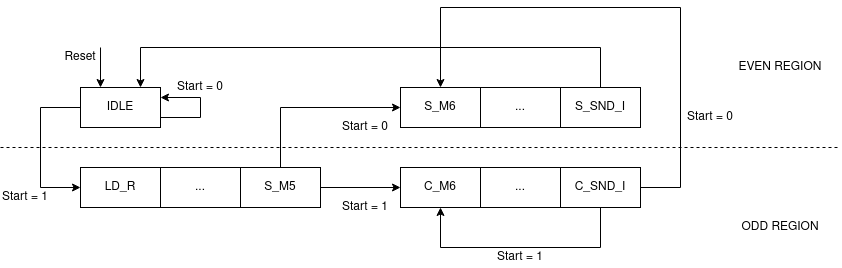

The diagram above was exported from draw.io. Its source (the exported page's mxGraphModel, read from the mxfile embedded in the PNG):
<mxGraphModel dx="1350" dy="775" grid="1" gridSize="10" guides="1" tooltips="1" connect="1" arrows="1" fold="1" page="1" pageScale="1" pageWidth="1169" pageHeight="1654" math="0" shadow="0">
  <root>
    <mxCell id="0" />
    <mxCell id="1" parent="0" />
    <mxCell id="8SEZV6YeFeMhUBtPanzo-1" value="LD_R" style="rounded=0;whiteSpace=wrap;html=1;" parent="1" vertex="1">
      <mxGeometry x="160" y="200" width="80" height="40" as="geometry" />
    </mxCell>
    <mxCell id="8SEZV6YeFeMhUBtPanzo-2" value="" style="endArrow=none;dashed=1;html=1;" parent="1" edge="1">
      <mxGeometry width="50" height="50" relative="1" as="geometry">
        <mxPoint x="80" y="180" as="sourcePoint" />
        <mxPoint x="920" y="180" as="targetPoint" />
      </mxGeometry>
    </mxCell>
    <mxCell id="8SEZV6YeFeMhUBtPanzo-7" style="edgeStyle=orthogonalEdgeStyle;rounded=0;orthogonalLoop=1;jettySize=auto;html=1;exitX=1;exitY=0.5;exitDx=0;exitDy=0;entryX=0;entryY=0.5;entryDx=0;entryDy=0;" parent="1" source="8SEZV6YeFeMhUBtPanzo-3" target="8SEZV6YeFeMhUBtPanzo-6" edge="1">
      <mxGeometry relative="1" as="geometry" />
    </mxCell>
    <mxCell id="8SEZV6YeFeMhUBtPanzo-17" style="edgeStyle=orthogonalEdgeStyle;rounded=0;orthogonalLoop=1;jettySize=auto;html=1;exitX=0.5;exitY=0;exitDx=0;exitDy=0;entryX=0;entryY=0.5;entryDx=0;entryDy=0;" parent="1" source="8SEZV6YeFeMhUBtPanzo-3" target="8SEZV6YeFeMhUBtPanzo-8" edge="1">
      <mxGeometry relative="1" as="geometry" />
    </mxCell>
    <mxCell id="8SEZV6YeFeMhUBtPanzo-3" value="S_M5" style="rounded=0;whiteSpace=wrap;html=1;" parent="1" vertex="1">
      <mxGeometry x="320" y="200" width="80" height="40" as="geometry" />
    </mxCell>
    <mxCell id="8SEZV6YeFeMhUBtPanzo-4" value="..." style="rounded=0;whiteSpace=wrap;html=1;" parent="1" vertex="1">
      <mxGeometry x="240" y="200" width="80" height="40" as="geometry" />
    </mxCell>
    <mxCell id="8SEZV6YeFeMhUBtPanzo-16" style="edgeStyle=orthogonalEdgeStyle;rounded=0;orthogonalLoop=1;jettySize=auto;html=1;exitX=0;exitY=0.5;exitDx=0;exitDy=0;entryX=0;entryY=0.5;entryDx=0;entryDy=0;" parent="1" source="8SEZV6YeFeMhUBtPanzo-5" target="8SEZV6YeFeMhUBtPanzo-1" edge="1">
      <mxGeometry relative="1" as="geometry">
        <Array as="points">
          <mxPoint x="120" y="140" />
          <mxPoint x="120" y="220" />
        </Array>
      </mxGeometry>
    </mxCell>
    <mxCell id="8SEZV6YeFeMhUBtPanzo-22" style="edgeStyle=orthogonalEdgeStyle;rounded=0;orthogonalLoop=1;jettySize=auto;html=1;exitX=0.25;exitY=0;exitDx=0;exitDy=0;entryX=0.25;entryY=0;entryDx=0;entryDy=0;" parent="1" target="8SEZV6YeFeMhUBtPanzo-5" edge="1">
      <mxGeometry relative="1" as="geometry">
        <mxPoint x="180.0344827586207" y="80" as="sourcePoint" />
      </mxGeometry>
    </mxCell>
    <mxCell id="8SEZV6YeFeMhUBtPanzo-5" value="IDLE" style="rounded=0;whiteSpace=wrap;html=1;" parent="1" vertex="1">
      <mxGeometry x="160" y="120" width="80" height="40" as="geometry" />
    </mxCell>
    <mxCell id="8SEZV6YeFeMhUBtPanzo-6" value="C_M6" style="rounded=0;whiteSpace=wrap;html=1;" parent="1" vertex="1">
      <mxGeometry x="480" y="200" width="80" height="40" as="geometry" />
    </mxCell>
    <mxCell id="8SEZV6YeFeMhUBtPanzo-8" value="S_M6" style="rounded=0;whiteSpace=wrap;html=1;" parent="1" vertex="1">
      <mxGeometry x="480" y="120" width="80" height="40" as="geometry" />
    </mxCell>
    <mxCell id="8SEZV6YeFeMhUBtPanzo-10" value="..." style="rounded=0;whiteSpace=wrap;html=1;" parent="1" vertex="1">
      <mxGeometry x="560" y="120" width="80" height="40" as="geometry" />
    </mxCell>
    <mxCell id="8SEZV6YeFeMhUBtPanzo-24" style="edgeStyle=orthogonalEdgeStyle;rounded=0;orthogonalLoop=1;jettySize=auto;html=1;exitX=0.5;exitY=0;exitDx=0;exitDy=0;entryX=0.75;entryY=0;entryDx=0;entryDy=0;" parent="1" source="8SEZV6YeFeMhUBtPanzo-11" target="8SEZV6YeFeMhUBtPanzo-5" edge="1">
      <mxGeometry relative="1" as="geometry">
        <Array as="points">
          <mxPoint x="680" y="80" />
          <mxPoint x="220" y="80" />
        </Array>
      </mxGeometry>
    </mxCell>
    <mxCell id="8SEZV6YeFeMhUBtPanzo-11" value="S_SND_I" style="rounded=0;whiteSpace=wrap;html=1;" parent="1" vertex="1">
      <mxGeometry x="640" y="120" width="80" height="40" as="geometry" />
    </mxCell>
    <mxCell id="8SEZV6YeFeMhUBtPanzo-14" value="Reset" style="text;html=1;strokeColor=none;fillColor=none;align=center;verticalAlign=middle;whiteSpace=wrap;rounded=0;" parent="1" vertex="1">
      <mxGeometry x="140" y="80" width="40" height="20" as="geometry" />
    </mxCell>
    <mxCell id="8SEZV6YeFeMhUBtPanzo-18" value="..." style="rounded=0;whiteSpace=wrap;html=1;" parent="1" vertex="1">
      <mxGeometry x="560" y="200" width="80" height="40" as="geometry" />
    </mxCell>
    <mxCell id="8SEZV6YeFeMhUBtPanzo-25" style="edgeStyle=orthogonalEdgeStyle;rounded=0;orthogonalLoop=1;jettySize=auto;html=1;exitX=0.5;exitY=1;exitDx=0;exitDy=0;entryX=0.5;entryY=1;entryDx=0;entryDy=0;" parent="1" source="8SEZV6YeFeMhUBtPanzo-19" target="8SEZV6YeFeMhUBtPanzo-6" edge="1">
      <mxGeometry relative="1" as="geometry">
        <Array as="points">
          <mxPoint x="680" y="280" />
          <mxPoint x="520" y="280" />
        </Array>
      </mxGeometry>
    </mxCell>
    <mxCell id="8SEZV6YeFeMhUBtPanzo-27" style="edgeStyle=orthogonalEdgeStyle;rounded=0;orthogonalLoop=1;jettySize=auto;html=1;exitX=1;exitY=0.5;exitDx=0;exitDy=0;entryX=0.5;entryY=0;entryDx=0;entryDy=0;" parent="1" source="8SEZV6YeFeMhUBtPanzo-19" target="8SEZV6YeFeMhUBtPanzo-8" edge="1">
      <mxGeometry relative="1" as="geometry">
        <Array as="points">
          <mxPoint x="760" y="220" />
          <mxPoint x="760" y="40" />
          <mxPoint x="520" y="40" />
        </Array>
      </mxGeometry>
    </mxCell>
    <mxCell id="8SEZV6YeFeMhUBtPanzo-19" value="C_SND_I" style="rounded=0;whiteSpace=wrap;html=1;" parent="1" vertex="1">
      <mxGeometry x="640" y="200" width="80" height="40" as="geometry" />
    </mxCell>
    <mxCell id="8SEZV6YeFeMhUBtPanzo-20" value="Start = 1" style="text;html=1;strokeColor=none;fillColor=none;align=center;verticalAlign=middle;whiteSpace=wrap;rounded=0;" parent="1" vertex="1">
      <mxGeometry x="420" y="230" width="50" height="20" as="geometry" />
    </mxCell>
    <mxCell id="8SEZV6YeFeMhUBtPanzo-21" value="Start = 0" style="text;html=1;strokeColor=none;fillColor=none;align=center;verticalAlign=middle;whiteSpace=wrap;rounded=0;" parent="1" vertex="1">
      <mxGeometry x="420" y="150" width="50" height="20" as="geometry" />
    </mxCell>
    <mxCell id="8SEZV6YeFeMhUBtPanzo-23" value="Start = 1" style="text;html=1;strokeColor=none;fillColor=none;align=center;verticalAlign=middle;whiteSpace=wrap;rounded=0;" parent="1" vertex="1">
      <mxGeometry x="80" y="220" width="50" height="20" as="geometry" />
    </mxCell>
    <mxCell id="8SEZV6YeFeMhUBtPanzo-26" value="Start = 1" style="text;html=1;strokeColor=none;fillColor=none;align=center;verticalAlign=middle;whiteSpace=wrap;rounded=0;" parent="1" vertex="1">
      <mxGeometry x="570" y="280" width="60" height="20" as="geometry" />
    </mxCell>
    <mxCell id="8SEZV6YeFeMhUBtPanzo-28" value="EVEN REGION" style="text;html=1;strokeColor=none;fillColor=none;align=center;verticalAlign=middle;whiteSpace=wrap;rounded=0;" parent="1" vertex="1">
      <mxGeometry x="800" y="80" width="120" height="40" as="geometry" />
    </mxCell>
    <mxCell id="8SEZV6YeFeMhUBtPanzo-29" value="ODD REGION" style="text;html=1;strokeColor=none;fillColor=none;align=center;verticalAlign=middle;whiteSpace=wrap;rounded=0;" parent="1" vertex="1">
      <mxGeometry x="800" y="240" width="120" height="40" as="geometry" />
    </mxCell>
    <mxCell id="8SEZV6YeFeMhUBtPanzo-30" value="Start = 0" style="text;html=1;strokeColor=none;fillColor=none;align=center;verticalAlign=middle;whiteSpace=wrap;rounded=0;" parent="1" vertex="1">
      <mxGeometry x="760" y="140" width="60" height="20" as="geometry" />
    </mxCell>
    <mxCell id="8SEZV6YeFeMhUBtPanzo-31" style="edgeStyle=orthogonalEdgeStyle;rounded=0;orthogonalLoop=1;jettySize=auto;html=1;exitX=1;exitY=0.75;exitDx=0;exitDy=0;entryX=1;entryY=0.25;entryDx=0;entryDy=0;" parent="1" source="8SEZV6YeFeMhUBtPanzo-5" target="8SEZV6YeFeMhUBtPanzo-5" edge="1">
      <mxGeometry relative="1" as="geometry">
        <Array as="points">
          <mxPoint x="280" y="150" />
          <mxPoint x="280" y="130" />
        </Array>
      </mxGeometry>
    </mxCell>
    <mxCell id="8SEZV6YeFeMhUBtPanzo-32" value="Start = 0" style="text;html=1;strokeColor=none;fillColor=none;align=center;verticalAlign=middle;whiteSpace=wrap;rounded=0;" parent="1" vertex="1">
      <mxGeometry x="250" y="110" width="60" height="20" as="geometry" />
    </mxCell>
  </root>
</mxGraphModel>